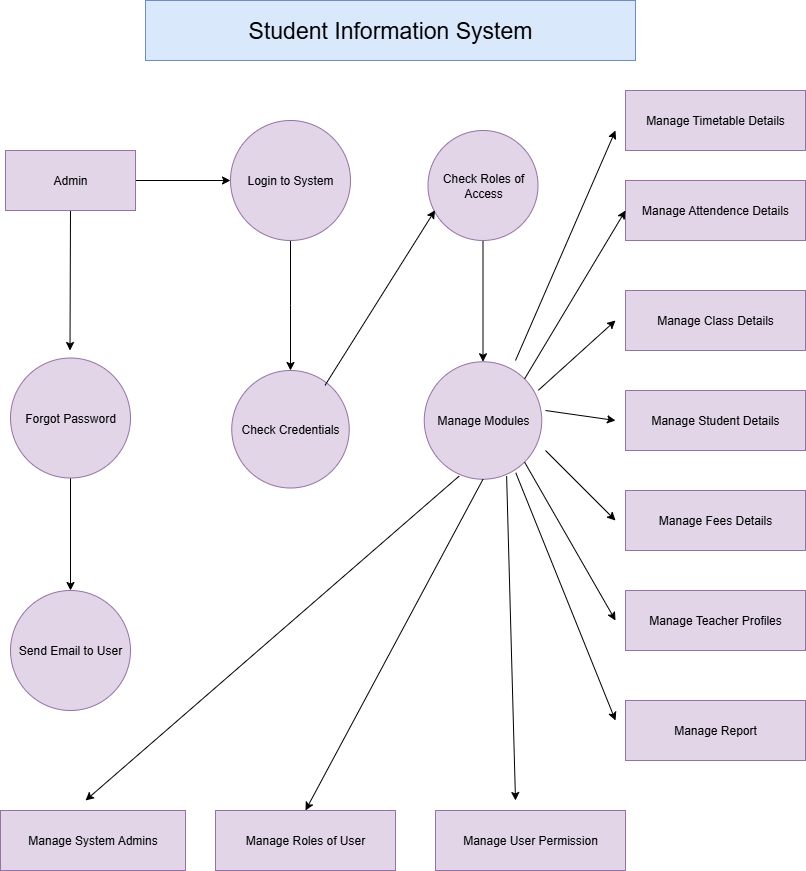

The diagram above was exported from draw.io. Its source (the exported page's mxGraphModel, read from the mxfile embedded in the PNG):
<mxGraphModel dx="983" dy="564" grid="1" gridSize="10" guides="1" tooltips="1" connect="1" arrows="1" fold="1" page="1" pageScale="1" pageWidth="850" pageHeight="1100" math="0" shadow="0">
  <root>
    <mxCell id="0" />
    <mxCell id="1" parent="0" />
    <mxCell id="jYikxF5Xb_YT5y4vgqhN-1" value="&lt;font style=&quot;font-size: 23px;&quot;&gt;Student Information System&lt;/font&gt;" style="rounded=0;whiteSpace=wrap;html=1;fillColor=#dae8fc;strokeColor=#6c8ebf;" vertex="1" parent="1">
      <mxGeometry x="180" y="30" width="490" height="60" as="geometry" />
    </mxCell>
    <mxCell id="jYikxF5Xb_YT5y4vgqhN-22" style="edgeStyle=orthogonalEdgeStyle;rounded=0;orthogonalLoop=1;jettySize=auto;html=1;exitX=1;exitY=0.5;exitDx=0;exitDy=0;entryX=0;entryY=0.5;entryDx=0;entryDy=0;" edge="1" parent="1" source="jYikxF5Xb_YT5y4vgqhN-2" target="jYikxF5Xb_YT5y4vgqhN-3">
      <mxGeometry relative="1" as="geometry" />
    </mxCell>
    <mxCell id="jYikxF5Xb_YT5y4vgqhN-23" style="edgeStyle=orthogonalEdgeStyle;rounded=0;orthogonalLoop=1;jettySize=auto;html=1;exitX=0.5;exitY=1;exitDx=0;exitDy=0;" edge="1" parent="1" source="jYikxF5Xb_YT5y4vgqhN-2">
      <mxGeometry relative="1" as="geometry">
        <mxPoint x="104.5" y="380" as="targetPoint" />
      </mxGeometry>
    </mxCell>
    <mxCell id="jYikxF5Xb_YT5y4vgqhN-2" value="&lt;font&gt;Admin&lt;/font&gt;" style="rounded=0;whiteSpace=wrap;html=1;fillColor=#e1d5e7;strokeColor=#9673a6;" vertex="1" parent="1">
      <mxGeometry x="40" y="180" width="130" height="60" as="geometry" />
    </mxCell>
    <mxCell id="jYikxF5Xb_YT5y4vgqhN-26" style="edgeStyle=orthogonalEdgeStyle;rounded=0;orthogonalLoop=1;jettySize=auto;html=1;exitX=0.5;exitY=1;exitDx=0;exitDy=0;" edge="1" parent="1" source="jYikxF5Xb_YT5y4vgqhN-3" target="jYikxF5Xb_YT5y4vgqhN-5">
      <mxGeometry relative="1" as="geometry" />
    </mxCell>
    <mxCell id="jYikxF5Xb_YT5y4vgqhN-3" value="Login to System" style="ellipse;whiteSpace=wrap;html=1;aspect=fixed;fillColor=#e1d5e7;strokeColor=#9673a6;" vertex="1" parent="1">
      <mxGeometry x="265" y="150" width="120" height="120" as="geometry" />
    </mxCell>
    <mxCell id="jYikxF5Xb_YT5y4vgqhN-29" style="edgeStyle=orthogonalEdgeStyle;rounded=0;orthogonalLoop=1;jettySize=auto;html=1;exitX=0.5;exitY=1;exitDx=0;exitDy=0;entryX=0.5;entryY=0;entryDx=0;entryDy=0;" edge="1" parent="1" source="jYikxF5Xb_YT5y4vgqhN-4" target="jYikxF5Xb_YT5y4vgqhN-6">
      <mxGeometry relative="1" as="geometry" />
    </mxCell>
    <mxCell id="jYikxF5Xb_YT5y4vgqhN-4" value="Check Roles of Access" style="ellipse;whiteSpace=wrap;html=1;aspect=fixed;fillColor=#e1d5e7;strokeColor=#9673a6;" vertex="1" parent="1">
      <mxGeometry x="462.5" y="160" width="110" height="110" as="geometry" />
    </mxCell>
    <mxCell id="jYikxF5Xb_YT5y4vgqhN-5" value="Check Credentials" style="ellipse;whiteSpace=wrap;html=1;aspect=fixed;fillColor=#e1d5e7;strokeColor=#9673a6;" vertex="1" parent="1">
      <mxGeometry x="266.25" y="400" width="117.5" height="117.5" as="geometry" />
    </mxCell>
    <mxCell id="jYikxF5Xb_YT5y4vgqhN-6" value="Manage Modules" style="ellipse;whiteSpace=wrap;html=1;aspect=fixed;fillColor=#e1d5e7;strokeColor=#9673a6;" vertex="1" parent="1">
      <mxGeometry x="458.75" y="391.25" width="117.5" height="117.5" as="geometry" />
    </mxCell>
    <mxCell id="jYikxF5Xb_YT5y4vgqhN-24" style="edgeStyle=orthogonalEdgeStyle;rounded=0;orthogonalLoop=1;jettySize=auto;html=1;exitX=0.5;exitY=1;exitDx=0;exitDy=0;entryX=0.5;entryY=0;entryDx=0;entryDy=0;" edge="1" parent="1" source="jYikxF5Xb_YT5y4vgqhN-7" target="jYikxF5Xb_YT5y4vgqhN-8">
      <mxGeometry relative="1" as="geometry" />
    </mxCell>
    <mxCell id="jYikxF5Xb_YT5y4vgqhN-7" value="&lt;font&gt;Forgot Password&lt;/font&gt;" style="ellipse;whiteSpace=wrap;html=1;aspect=fixed;fillColor=#e1d5e7;strokeColor=#9673a6;" vertex="1" parent="1">
      <mxGeometry x="45" y="387.5" width="120" height="120" as="geometry" />
    </mxCell>
    <mxCell id="jYikxF5Xb_YT5y4vgqhN-8" value="Send Email to User" style="ellipse;whiteSpace=wrap;html=1;aspect=fixed;fillColor=#e1d5e7;strokeColor=#9673a6;" vertex="1" parent="1">
      <mxGeometry x="45" y="620" width="120" height="120" as="geometry" />
    </mxCell>
    <mxCell id="jYikxF5Xb_YT5y4vgqhN-9" value="Manage System Admins" style="rounded=0;whiteSpace=wrap;html=1;fillColor=#e1d5e7;strokeColor=#9673a6;" vertex="1" parent="1">
      <mxGeometry x="35" y="840" width="185" height="60" as="geometry" />
    </mxCell>
    <mxCell id="jYikxF5Xb_YT5y4vgqhN-10" value="Manage Roles of User" style="rounded=0;whiteSpace=wrap;html=1;fillColor=#e1d5e7;strokeColor=#9673a6;" vertex="1" parent="1">
      <mxGeometry x="250" y="840" width="180" height="60" as="geometry" />
    </mxCell>
    <mxCell id="jYikxF5Xb_YT5y4vgqhN-11" value="Manage User Permission" style="rounded=0;whiteSpace=wrap;html=1;fillColor=#e1d5e7;strokeColor=#9673a6;" vertex="1" parent="1">
      <mxGeometry x="470" y="840" width="190" height="60" as="geometry" />
    </mxCell>
    <mxCell id="jYikxF5Xb_YT5y4vgqhN-12" value="Manage Report" style="rounded=0;whiteSpace=wrap;html=1;fillColor=#e1d5e7;strokeColor=#9673a6;" vertex="1" parent="1">
      <mxGeometry x="660" y="730" width="180" height="60" as="geometry" />
    </mxCell>
    <mxCell id="jYikxF5Xb_YT5y4vgqhN-13" value="Manage Teacher Profiles" style="rounded=0;whiteSpace=wrap;html=1;fillColor=#e1d5e7;strokeColor=#9673a6;" vertex="1" parent="1">
      <mxGeometry x="660" y="620" width="180" height="60" as="geometry" />
    </mxCell>
    <mxCell id="jYikxF5Xb_YT5y4vgqhN-14" value="Manage Fees Details" style="rounded=0;whiteSpace=wrap;html=1;fillColor=#e1d5e7;strokeColor=#9673a6;" vertex="1" parent="1">
      <mxGeometry x="660" y="520" width="180" height="60" as="geometry" />
    </mxCell>
    <mxCell id="jYikxF5Xb_YT5y4vgqhN-15" value="Manage Student Details" style="rounded=0;whiteSpace=wrap;html=1;fillColor=#e1d5e7;strokeColor=#9673a6;" vertex="1" parent="1">
      <mxGeometry x="660" y="420" width="180" height="60" as="geometry" />
    </mxCell>
    <mxCell id="jYikxF5Xb_YT5y4vgqhN-17" value="Manage Timetable Details" style="rounded=0;whiteSpace=wrap;html=1;fillColor=#e1d5e7;strokeColor=#9673a6;" vertex="1" parent="1">
      <mxGeometry x="660" y="120" width="180" height="60" as="geometry" />
    </mxCell>
    <mxCell id="jYikxF5Xb_YT5y4vgqhN-18" value="Manage Class Details" style="rounded=0;whiteSpace=wrap;html=1;fillColor=#e1d5e7;strokeColor=#9673a6;" vertex="1" parent="1">
      <mxGeometry x="660" y="320" width="180" height="60" as="geometry" />
    </mxCell>
    <mxCell id="jYikxF5Xb_YT5y4vgqhN-21" value="Manage Attendence Details" style="rounded=0;whiteSpace=wrap;html=1;fillColor=#e1d5e7;strokeColor=#9673a6;" vertex="1" parent="1">
      <mxGeometry x="660" y="210" width="180" height="60" as="geometry" />
    </mxCell>
    <mxCell id="jYikxF5Xb_YT5y4vgqhN-28" value="" style="endArrow=classic;html=1;rounded=0;exitX=0.794;exitY=0.126;exitDx=0;exitDy=0;exitPerimeter=0;entryX=0.064;entryY=0.725;entryDx=0;entryDy=0;entryPerimeter=0;" edge="1" parent="1" source="jYikxF5Xb_YT5y4vgqhN-5" target="jYikxF5Xb_YT5y4vgqhN-4">
      <mxGeometry width="50" height="50" relative="1" as="geometry">
        <mxPoint x="380" y="350" as="sourcePoint" />
        <mxPoint x="430" y="300" as="targetPoint" />
      </mxGeometry>
    </mxCell>
    <mxCell id="jYikxF5Xb_YT5y4vgqhN-30" value="" style="endArrow=classic;html=1;rounded=0;exitX=0.297;exitY=0.973;exitDx=0;exitDy=0;exitPerimeter=0;" edge="1" parent="1" source="jYikxF5Xb_YT5y4vgqhN-6">
      <mxGeometry width="50" height="50" relative="1" as="geometry">
        <mxPoint x="520" y="520" as="sourcePoint" />
        <mxPoint x="120" y="830" as="targetPoint" />
      </mxGeometry>
    </mxCell>
    <mxCell id="jYikxF5Xb_YT5y4vgqhN-31" value="" style="endArrow=classic;html=1;rounded=0;exitX=0.5;exitY=1;exitDx=0;exitDy=0;entryX=0.5;entryY=0;entryDx=0;entryDy=0;" edge="1" parent="1" source="jYikxF5Xb_YT5y4vgqhN-6" target="jYikxF5Xb_YT5y4vgqhN-10">
      <mxGeometry width="50" height="50" relative="1" as="geometry">
        <mxPoint x="340" y="830" as="sourcePoint" />
        <mxPoint x="600" y="700" as="targetPoint" />
      </mxGeometry>
    </mxCell>
    <mxCell id="jYikxF5Xb_YT5y4vgqhN-32" value="" style="endArrow=classic;html=1;rounded=0;exitX=0.701;exitY=0.973;exitDx=0;exitDy=0;exitPerimeter=0;" edge="1" parent="1" source="jYikxF5Xb_YT5y4vgqhN-6">
      <mxGeometry width="50" height="50" relative="1" as="geometry">
        <mxPoint x="380" y="640" as="sourcePoint" />
        <mxPoint x="550" y="830" as="targetPoint" />
      </mxGeometry>
    </mxCell>
    <mxCell id="jYikxF5Xb_YT5y4vgqhN-33" value="" style="endArrow=classic;html=1;rounded=0;exitX=0.779;exitY=0.945;exitDx=0;exitDy=0;exitPerimeter=0;" edge="1" parent="1" source="jYikxF5Xb_YT5y4vgqhN-6">
      <mxGeometry width="50" height="50" relative="1" as="geometry">
        <mxPoint x="390" y="620" as="sourcePoint" />
        <mxPoint x="650" y="750" as="targetPoint" />
      </mxGeometry>
    </mxCell>
    <mxCell id="jYikxF5Xb_YT5y4vgqhN-34" value="" style="endArrow=classic;html=1;rounded=0;exitX=1;exitY=1;exitDx=0;exitDy=0;" edge="1" parent="1" source="jYikxF5Xb_YT5y4vgqhN-6">
      <mxGeometry width="50" height="50" relative="1" as="geometry">
        <mxPoint x="390" y="620" as="sourcePoint" />
        <mxPoint x="650" y="650" as="targetPoint" />
      </mxGeometry>
    </mxCell>
    <mxCell id="jYikxF5Xb_YT5y4vgqhN-35" value="" style="endArrow=classic;html=1;rounded=0;" edge="1" parent="1">
      <mxGeometry width="50" height="50" relative="1" as="geometry">
        <mxPoint x="580" y="480" as="sourcePoint" />
        <mxPoint x="650" y="550" as="targetPoint" />
      </mxGeometry>
    </mxCell>
    <mxCell id="jYikxF5Xb_YT5y4vgqhN-36" value="" style="endArrow=classic;html=1;rounded=0;" edge="1" parent="1">
      <mxGeometry width="50" height="50" relative="1" as="geometry">
        <mxPoint x="580" y="440" as="sourcePoint" />
        <mxPoint x="650" y="450" as="targetPoint" />
      </mxGeometry>
    </mxCell>
    <mxCell id="jYikxF5Xb_YT5y4vgqhN-37" value="" style="endArrow=classic;html=1;rounded=0;exitX=0.971;exitY=0.243;exitDx=0;exitDy=0;exitPerimeter=0;" edge="1" parent="1" source="jYikxF5Xb_YT5y4vgqhN-6">
      <mxGeometry width="50" height="50" relative="1" as="geometry">
        <mxPoint x="390" y="620" as="sourcePoint" />
        <mxPoint x="650" y="350" as="targetPoint" />
      </mxGeometry>
    </mxCell>
    <mxCell id="jYikxF5Xb_YT5y4vgqhN-38" value="" style="endArrow=classic;html=1;rounded=0;entryX=0;entryY=0.5;entryDx=0;entryDy=0;exitX=1;exitY=0;exitDx=0;exitDy=0;" edge="1" parent="1" source="jYikxF5Xb_YT5y4vgqhN-6" target="jYikxF5Xb_YT5y4vgqhN-21">
      <mxGeometry width="50" height="50" relative="1" as="geometry">
        <mxPoint x="390" y="350" as="sourcePoint" />
        <mxPoint x="440" y="300" as="targetPoint" />
      </mxGeometry>
    </mxCell>
    <mxCell id="jYikxF5Xb_YT5y4vgqhN-39" value="" style="endArrow=classic;html=1;rounded=0;" edge="1" parent="1">
      <mxGeometry width="50" height="50" relative="1" as="geometry">
        <mxPoint x="550" y="390" as="sourcePoint" />
        <mxPoint x="650" y="160" as="targetPoint" />
      </mxGeometry>
    </mxCell>
  </root>
</mxGraphModel>